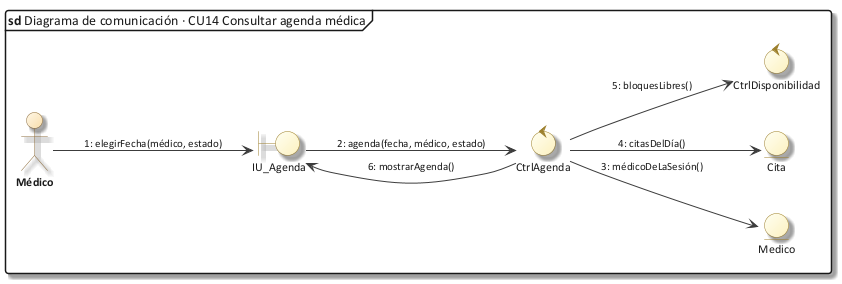

The diagram above was rendered by PlantUML. Its source (embedded in the PNG):
@startuml 30_com_cu14
!include C:/Users/Sergio Estaca Paco/Desktop/HeadSalud/Docs/diagramas/estilo_ea.iuml
mainframe **sd** Diagrama de comunicación · CU14 Consultar agenda médica
left to right direction
actor "Médico" as A
boundary "IU_Agenda" as IU
control "CtrlAgenda" as C
control "CtrlDisponibilidad" as D
entity "Cita" as CI
entity "Medico" as M
A --> IU : "1: elegirFecha(médico, estado)"
IU --> C : "2: agenda(fecha, médico, estado)"
C --> M : "3: médicoDeLaSesión()"
C --> CI : "4: citasDelDía()"
C --> D : "5: bloquesLibres()"
C --> IU : "6: mostrarAgenda()"
@enduml